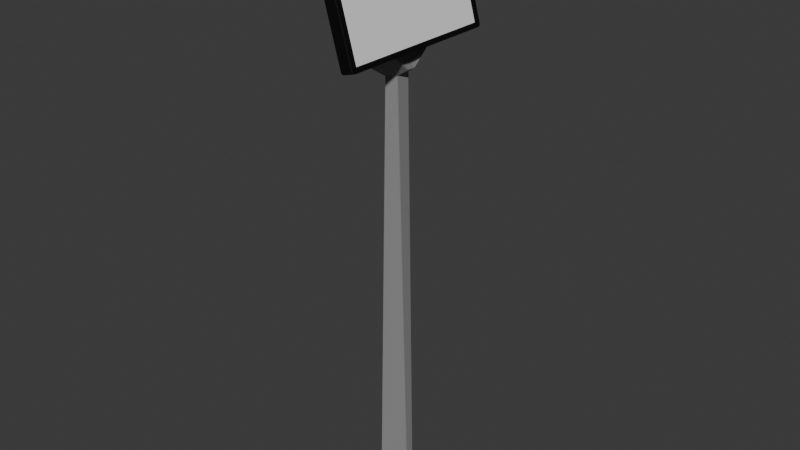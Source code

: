 # Source: ControlSystem.blend  (saved by Blender 4.1.24; exported with 4.5.12 LTS)
import bpy
from mathutils import Matrix  # noqa: F401  (used for matrix-valued properties, if any)

bpy.ops.wm.read_factory_settings(use_empty=True)
scene = bpy.context.scene
scene.name = 'Scene'

# ---- collections
col_collection = bpy.data.collections.new('Collection'); scene.collection.children.link(col_collection)

# ---- materials (node trees are filled in below, after node groups)
mat_standmat = bpy.data.materials.new('StandMat')
mat_standmat.alpha_threshold = 0.0
mat_standmat.use_transparent_shadow = False
mat_standmat.roughness = 0.5
mat_standmat.line_color = (0.0, 0.0, 0.0, 1.0)
mat_ipadmat = bpy.data.materials.new('iPadMat')
mat_ipadmat.use_transparent_shadow = False

# ---- material node trees
mat_standmat.use_nodes = True; mat_standmat.node_tree.nodes.clear()
_N = mat_standmat.node_tree.nodes; _L = mat_standmat.node_tree.links
n0 = _N.new('ShaderNodeOutputMaterial'); n0.name = 'Material Output'; n0.location = (300, 300)
n1 = _N.new('ShaderNodeBsdfPrincipled'); n1.name = 'Principled BSDF'; n1.location = (10, 300)
n1.inputs[0].default_value = (0.2378, 0.2378, 0.2378, 1.0)
n1.inputs[2].default_value = 0.86
n1.inputs[3].default_value = 1.45
_L.new(n1.outputs[0], n0.inputs[0])
n0.is_active_output = True
mat_ipadmat.use_nodes = True; mat_ipadmat.node_tree.nodes.clear()
_N = mat_ipadmat.node_tree.nodes; _L = mat_ipadmat.node_tree.links
n0 = _N.new('ShaderNodeBsdfPrincipled'); n0.name = 'Principled BSDF'; n0.location = (10, 300)
n0.inputs[0].default_value = (0.0, 0.0, 0.0, 1.0)
n1 = _N.new('ShaderNodeOutputMaterial'); n1.name = 'Material Output'; n1.location = (300, 300)
_L.new(n0.outputs[0], n1.inputs[0])
n1.is_active_output = True

# ---- world
world_world = bpy.data.worlds.new('World'); scene.world = world_world
world_world.use_nodes = True; world_world.node_tree.nodes.clear()
_N = world_world.node_tree.nodes; _L = world_world.node_tree.links
n0 = _N.new('ShaderNodeOutputWorld'); n0.name = 'World Output'; n0.location = (300, 300)
n1 = _N.new('ShaderNodeBackground'); n1.name = 'Background'; n1.location = (10, 300)
n1.inputs[0].default_value = (0.05088, 0.05088, 0.05088, 1.0)
_L.new(n1.outputs[0], n0.inputs[0])
n0.is_active_output = True
world_world.color = (0.05088, 0.05088, 0.05088)
world_world.use_sun_shadow = False
world_world.sun_shadow_jitter_overblur = 0.0

# ---- meshes
me_cube = bpy.data.meshes.new('Cube')
me_cube.from_pydata([(-0.01989, 0.03816, -0.4789), (-0.01989, -0.03816, -0.4789), (-0.01273, 0.02768, 0.3404), (-0.01273, -0.02768, 0.3404), (-0.01273, 0.0, 0.3404), (-0.01496, -0.045, 0.3842), (-0.01496, -0.09659, 0.3842), (0.0183, -0.045, 0.3842), (-0.01496, 0.09659, 0.3842), (0.0183, 0.045, 0.3842), (-0.01496, 0.045, 0.3842), (-0.012, -0.03309, 0.3735), (-0.0112, -0.01169, 0.3552), (-0.01147, -0.03075, 0.3722), (-0.01096, -0.02797, 0.3709), (-0.01047, -0.02484, 0.3698), (-0.01002, -0.02142, 0.3687), (-0.009625, -0.01781, 0.3677), (-0.009283, -0.01409, 0.3669), (-0.009009, -0.01035, 0.3662), (-0.008807, -0.006688, 0.3657), (-0.008684, -0.00319, 0.3654), (0.01866, -0.03309, 0.3735), (0.01787, -0.01169, 0.3552), (0.01535, -0.00319, 0.3654), (0.01547, -0.006689, 0.3657), (0.01568, -0.01035, 0.3662), (0.01595, -0.01409, 0.3669), (0.01629, -0.01781, 0.3677), (0.01669, -0.02142, 0.3687), (0.01714, -0.02484, 0.3698), (0.01763, -0.02797, 0.3709), (0.01814, -0.03075, 0.3722), (0.01866, 0.03309, 0.3735), (0.01531, -5.634e-05, 0.3653), (0.01787, 0.01169, 0.3552), (0.01814, 0.03075, 0.3722), (0.01763, 0.02797, 0.3709), (0.01714, 0.02484, 0.3698), (0.01669, 0.02142, 0.3687), (0.01629, 0.01781, 0.3677), (0.01595, 0.01409, 0.3669), (0.01568, 0.01035, 0.3662), (0.01547, 0.006688, 0.3657), (0.01535, 0.00319, 0.3654), (-0.008643, -5.634e-05, 0.3653), (-0.012, 0.03309, 0.3735), (-0.0112, 0.01169, 0.3552), (-0.008684, 0.00319, 0.3654), (-0.008807, 0.006689, 0.3657), (-0.009009, 0.01035, 0.3662), (-0.009283, 0.01409, 0.3669), (-0.009625, 0.01781, 0.3677), (-0.01002, 0.02142, 0.3687), (-0.01047, 0.02484, 0.3698), (-0.01096, 0.02797, 0.3709), (-0.01147, 0.03075, 0.3722), (-0.01496, -0.045, 0.4805), (-0.01496, -0.09659, 0.4805), (-0.01223, -0.045, 0.4805), (-0.01496, 0.09659, 0.4805), (-0.01223, 0.045, 0.4805), (-0.01496, 0.045, 0.4805), (0.01989, 0.00845, -0.4789), (0.01989, -0.00845, -0.4789), (0.001341, -0.01361, 0.3404), (0.001341, 0.01361, 0.3404), (0.01689, 0.007787, 0.3503), (0.01689, -0.007787, 0.3503), (-0.01974, -0.07524, -0.4889), (-0.04339, -0.03872, -0.4889), (-0.04339, -0.03872, -0.4789), (-0.01974, -0.07524, -0.4789), (-0.04339, 0.03872, -0.4889), (-0.01974, 0.07524, -0.4889), (-0.01974, 0.07524, -0.4789), (-0.04339, 0.03872, -0.4789), (0.04339, -0.03872, -0.4889), (0.01974, -0.07524, -0.4889), (0.01974, -0.07524, -0.4789), (0.04339, -0.03872, -0.4789), (0.01974, 0.07524, -0.4889), (0.04339, 0.03872, -0.4889), (0.04339, 0.03872, -0.4789), (0.01974, 0.07524, -0.4789)], [], [(23, 22, 7, 6, 3, 65, 68), (63, 0, 2, 66), (68, 67, 35, 34, 23), (0, 1, 3, 4, 2), (47, 46, 10, 8, 2, 4), (6, 7, 59, 58), (46, 33, 9, 10), (9, 8, 60, 61), (45, 47, 4, 12), (22, 11, 5, 7), (2, 8, 9, 33, 35, 67, 66), (11, 13, 12), (13, 14, 12), (14, 15, 12), (15, 16, 12), (16, 17, 12), (17, 18, 12), (18, 19, 12), (19, 20, 12), (20, 21, 12), (21, 45, 12), (34, 24, 23), (24, 25, 23), (25, 26, 23), (26, 27, 23), (27, 28, 23), (28, 29, 23), (29, 30, 23), (30, 31, 23), (31, 32, 23), (32, 22, 23), (33, 36, 35), (36, 37, 35), (37, 38, 35), (38, 39, 35), (39, 40, 35), (40, 41, 35), (41, 42, 35), (42, 43, 35), (43, 44, 35), (44, 34, 35), (45, 48, 47), (48, 49, 47), (49, 50, 47), (50, 51, 47), (51, 52, 47), (52, 53, 47), (53, 54, 47), (54, 55, 47), (55, 56, 47), (56, 46, 47), (11, 22, 32, 13), (13, 32, 31, 14), (14, 31, 30, 15), (15, 30, 29, 16), (16, 29, 28, 17), (17, 28, 27, 18), (18, 27, 26, 19), (19, 26, 25, 20), (20, 25, 24, 21), (21, 24, 34, 45), (33, 46, 56, 36), (36, 56, 55, 37), (37, 55, 54, 38), (38, 54, 53, 39), (39, 53, 52, 40), (40, 52, 51, 41), (41, 51, 50, 42), (42, 50, 49, 43), (43, 49, 48, 44), (44, 48, 45, 34), (3, 6, 5, 11, 12, 4), (58, 59, 57), (62, 61, 60), (8, 10, 62, 60), (7, 5, 57, 59), (5, 6, 58, 57), (10, 9, 61, 62), (65, 66, 67, 68), (65, 64, 63, 66), (1, 64, 65, 3), (78, 79, 72, 69), (82, 83, 80, 77), (83, 84, 75, 76, 71, 72, 79, 80), (70, 71, 76, 73), (74, 75, 84, 81), (69, 72, 71, 70), (75, 74, 73, 76), (83, 82, 81, 84), (79, 78, 77, 80), (73, 74, 81, 82, 77, 78, 69, 70)])
me_cube.polygons.foreach_set('material_index', [0, 0, 0, 0, 0, 0, 0, 0, 0, 0, 0, 0, 0, 0, 0, 0, 0, 0, 0, 0, 0, 0, 0, 0, 0, 0, 0, 0, 0, 0, 0, 0, 0, 0, 0, 0, 0, 0, 0, 0, 0, 0, 0, 0, 0, 0, 0, 0, 0, 0, 0, 0, 0, 0, 0, 0, 0, 0, 0, 0, 0, 0, 0, 0, 0, 0, 0, 0, 0, 0, 0, 0, 0, 0, 0, 0, 0, 0, 0, 0, 0, 1, 1, 1, 1, 1, 1, 1, 1, 1, 1])
_uv = me_cube.uv_layers.new(name='UVMap')
_uv.uv.foreach_set('vector', [0.625, 0.75, 0.625, 0.75, 0.625, 0.75, 0.625, 1.0, 0.625, 1.0, 0.625, 0.8729, 0.625, 0.75, 0.625, 0.6946, 0.625, 0.5, 0.625, 0.5, 0.625, 0.6271, 0.625, 0.75, 0.625, 0.75, 0.625, 0.75, 0.625, 0.75, 0.625, 0.75, 0.625, 0.5, 0.625, 1.0, 0.625, 1.0, 0.625, 0.75, 0.625, 0.5, 0.625, 0.75, 0.625, 0.75, 0.625, 0.75, 0.625, 0.5, 0.625, 0.5, 0.625, 0.75, 0.625, 1.0, 0.625, 0.75, 0.625, 0.75, 0.625, 1.0, 0.625, 0.75, 0.625, 0.75, 0.625, 0.75, 0.625, 0.75, 0.625, 0.75, 0.625, 0.5, 0.625, 0.5, 0.625, 0.75, 0.625, 0.75, 0.625, 0.75, 0.625, 0.75, 0.625, 0.75, 0.625, 0.75, 0.625, 0.75, 0.625, 0.75, 0.625, 0.75, 0.625, 0.5, 0.625, 0.5, 0.625, 0.75, 0.625, 0.75, 0.625, 0.75, 0.625, 0.75, 0.625, 0.6271, 0.625, 0.75, 0.625, 0.75, 0.625, 0.75, 0.625, 0.75, 0.625, 0.75, 0.625, 0.75, 0.625, 0.75, 0.625, 0.75, 0.625, 0.75, 0.625, 0.75, 0.625, 0.75, 0.625, 0.75, 0.625, 0.75, 0.625, 0.75, 0.625, 0.75, 0.625, 0.75, 0.625, 0.75, 0.625, 0.75, 0.625, 0.75, 0.625, 0.75, 0.625, 0.75, 0.625, 0.75, 0.625, 0.75, 0.625, 0.75, 0.625, 0.75, 0.625, 0.75, 0.625, 0.75, 0.625, 0.75, 0.625, 0.75, 0.625, 0.75, 0.625, 0.75, 0.625, 0.75, 0.625, 0.75, 0.625, 0.75, 0.625, 0.75, 0.625, 0.75, 0.625, 0.75, 0.625, 0.75, 0.625, 0.75, 0.625, 0.75, 0.625, 0.75, 0.625, 0.75, 0.625, 0.75, 0.625, 0.75, 0.625, 0.75, 0.625, 0.75, 0.625, 0.75, 0.625, 0.75, 0.625, 0.75, 0.625, 0.75, 0.625, 0.75, 0.625, 0.75, 0.625, 0.75, 0.625, 0.75, 0.625, 0.75, 0.625, 0.75, 0.625, 0.75, 0.625, 0.75, 0.625, 0.75, 0.625, 0.75, 0.625, 0.75, 0.625, 0.75, 0.625, 0.75, 0.625, 0.75, 0.625, 0.75, 0.625, 0.75, 0.625, 0.75, 0.625, 0.75, 0.625, 0.75, 0.625, 0.75, 0.625, 0.75, 0.625, 0.75, 0.625, 0.75, 0.625, 0.75, 0.625, 0.75, 0.625, 0.75, 0.625, 0.75, 0.625, 0.75, 0.625, 0.75, 0.625, 0.75, 0.625, 0.75, 0.625, 0.75, 0.625, 0.75, 0.625, 0.75, 0.625, 0.75, 0.625, 0.75, 0.625, 0.75, 0.625, 0.75, 0.625, 0.75, 0.625, 0.75, 0.625, 0.75, 0.625, 0.75, 0.625, 0.75, 0.625, 0.75, 0.625, 0.75, 0.625, 0.75, 0.625, 0.75, 0.625, 0.75, 0.625, 0.75, 0.625, 0.75, 0.625, 0.75, 0.625, 0.75, 0.625, 0.75, 0.625, 0.75, 0.625, 0.75, 0.625, 0.75, 0.625, 0.75, 0.625, 0.75, 0.625, 0.75, 0.625, 0.75, 0.625, 0.75, 0.625, 0.75, 0.625, 0.75, 0.625, 0.75, 0.625, 0.75, 0.625, 0.75, 0.625, 0.75, 0.625, 0.75, 0.625, 0.75, 0.625, 0.75, 0.625, 0.75, 0.625, 0.75, 0.625, 0.75, 0.625, 0.75, 0.625, 0.75, 0.625, 0.75, 0.625, 0.75, 0.625, 0.75, 0.625, 0.75, 0.625, 0.75, 0.625, 0.75, 0.625, 0.75, 0.625, 0.75, 0.625, 0.75, 0.625, 0.75, 0.625, 0.75, 0.625, 0.75, 0.625, 0.75, 0.625, 0.75, 0.625, 0.75, 0.625, 0.75, 0.625, 0.75, 0.625, 0.75, 0.625, 0.75, 0.625, 0.75, 0.625, 0.75, 0.625, 0.75, 0.625, 0.75, 0.625, 0.75, 0.625, 0.75, 0.625, 0.75, 0.625, 0.75, 0.625, 0.75, 0.625, 0.75, 0.625, 0.75, 0.625, 0.75, 0.625, 0.75, 0.625, 0.75, 0.625, 0.75, 0.625, 0.75, 0.625, 0.75, 0.625, 0.75, 0.625, 0.75, 0.625, 0.75, 0.625, 0.75, 0.625, 0.75, 0.625, 0.75, 0.625, 0.75, 0.625, 0.75, 0.625, 0.75, 0.625, 0.75, 0.625, 0.75, 0.625, 0.75, 0.625, 0.75, 0.625, 0.75, 0.625, 0.75, 0.625, 0.75, 0.625, 0.75, 0.625, 0.75, 0.625, 0.75, 0.625, 0.75, 0.625, 0.75, 0.625, 0.75, 0.625, 0.75, 0.625, 0.75, 0.625, 0.75, 0.625, 0.75, 0.625, 0.75, 0.625, 0.75, 0.625, 0.75, 0.625, 0.75, 0.625, 0.75, 0.625, 0.75, 0.625, 0.75, 0.625, 0.75, 0.625, 0.75, 0.625, 0.75, 0.625, 0.75, 0.625, 0.75, 0.625, 0.75, 0.625, 1.0, 0.625, 1.0, 0.625, 0.75, 0.625, 0.75, 0.625, 0.75, 0.625, 0.75, 0.625, 1.0, 0.625, 0.75, 0.625, 0.75, 0.625, 0.75, 0.625, 0.75, 0.625, 0.5, 0.625, 0.5, 0.625, 0.75, 0.625, 0.75, 0.625, 0.5, 0.625, 0.75, 0.625, 0.75, 0.625, 0.75, 0.625, 0.75, 0.625, 0.75, 0.625, 1.0, 0.625, 1.0, 0.625, 0.75, 0.625, 0.75, 0.625, 0.75, 0.625, 0.75, 0.625, 0.75, 0.625, 0.8729, 0.625, 0.75, 0.625, 0.75, 0.625, 0.75, 0.625, 0.8729, 0.625, 0.8054, 0.625, 0.6946, 0.625, 0.6271, 0.625, 1.0, 0.625, 0.8054, 0.625, 0.8729, 0.625, 1.0, 0.375, 0.8181, 0.625, 0.8181, 0.625, 0.9319, 0.375, 0.9319, 0.375, 0.5681, 0.625, 0.5681, 0.625, 0.6819, 0.375, 0.6819, 0.625, 0.5681, 0.6931, 0.5, 0.8069, 0.5, 0.875, 0.5681, 0.875, 0.6819, 0.8069, 0.75, 0.6931, 0.75, 0.625, 0.6819, 0.375, 0.06813, 0.625, 0.06813, 0.625, 0.1819, 0.375, 0.1819, 0.375, 0.3181, 0.625, 0.3181, 0.625, 0.4319, 0.375, 0.4319, 0.375, 0.0, 0.625, 0.0, 0.625, 0.06813, 0.375, 0.06813, 0.625, 0.3181, 0.375, 0.3181, 0.375, 0.1819, 0.625, 0.1819, 0.625, 0.5681, 0.375, 0.5681, 0.375, 0.4319, 0.625, 0.4319, 0.625, 0.8181, 0.375, 0.8181, 0.375, 0.6819, 0.625, 0.6819, 0.125, 0.5681, 0.1931, 0.5, 0.3069, 0.5, 0.375, 0.5681, 0.375, 0.6819, 0.3069, 0.75, 0.1931, 0.75, 0.125, 0.6819])
me_cube.materials.append(mat_standmat)
me_cube.materials.append(mat_ipadmat)
me_cube.use_mirror_vertex_groups = False
me_cube.update()
me_cube_001 = bpy.data.meshes.new('Cube.001')
me_cube_001.from_pydata([(0.01068, -0.1453, -0.1148), (0.01068, -0.1453, 0.1148), (0.01068, 0.1453, -0.1148), (0.01068, 0.1453, 0.1148), (0.009528, 0.1453, 0.1148), (0.009528, 0.1453, -0.1148), (0.009528, -0.1453, -0.1148), (0.009528, -0.1453, 0.1148), (-0.01242, -0.15, -0.1241), (-0.01242, -0.1571, -0.1185), (-0.01242, -0.1522, -0.1239), (-0.01242, -0.1542, -0.1231), (-0.01242, -0.1558, -0.1218), (-0.01242, -0.1568, -0.1202), (-0.01242, -0.1571, 0.1185), (-0.01242, -0.15, 0.1241), (-0.01242, -0.1568, 0.1202), (-0.01242, -0.1558, 0.1218), (-0.01242, -0.1542, 0.1231), (-0.01242, -0.1522, 0.1239), (-0.01242, 0.1571, -0.1185), (-0.01242, 0.15, -0.1241), (-0.01242, 0.1568, -0.1202), (-0.01242, 0.1558, -0.1218), (-0.01242, 0.1542, -0.1231), (-0.01242, 0.1522, -0.1239), (-0.01242, 0.15, 0.1241), (-0.01242, 0.1571, 0.1185), (-0.01242, 0.1522, 0.1239), (-0.01242, 0.1542, 0.1231), (-0.01242, 0.1558, 0.1218), (-0.01242, 0.1568, 0.1202), (0.01068, -0.1571, -0.1185), (0.01068, -0.15, -0.1241), (0.01068, -0.1521, -0.1202), (0.01068, -0.1568, -0.1202), (0.01068, -0.1558, -0.1218), (0.01068, -0.1542, -0.1231), (0.01068, -0.1522, -0.1239), (0.01068, -0.15, 0.1241), (0.01068, -0.1571, 0.1185), (0.01068, -0.1521, 0.1202), (0.01068, -0.1522, 0.1239), (0.01068, -0.1542, 0.1231), (0.01068, -0.1558, 0.1218), (0.01068, -0.1568, 0.1202), (0.01068, 0.15, -0.1241), (0.01068, 0.1571, -0.1185), (0.01068, 0.1521, -0.1202), (0.01068, 0.1522, -0.1239), (0.01068, 0.1542, -0.1231), (0.01068, 0.1558, -0.1218), (0.01068, 0.1568, -0.1202), (0.01068, 0.1571, 0.1185), (0.01068, 0.15, 0.1241), (0.01068, 0.1521, 0.1202), (0.01068, 0.1568, 0.1202), (0.01068, 0.1558, 0.1218), (0.01068, 0.1542, 0.1231), (0.01068, 0.1522, 0.1239)], [], [(32, 40, 14, 9), (34, 33, 46, 48, 2, 0), (54, 26, 15, 39), (8, 10, 11, 12, 13, 9, 14, 16, 17, 18, 19, 15, 26, 28, 29, 30, 31, 27, 20, 22, 23, 24, 25, 21), (20, 27, 53, 47), (48, 47, 53, 55, 3, 2), (55, 54, 39, 41, 1, 3), (41, 40, 32, 34, 0, 1), (3, 1, 7, 4), (2, 3, 4, 5), (1, 0, 6, 7), (0, 2, 5, 6), (32, 35, 34), (35, 36, 34), (36, 37, 34), (37, 38, 34), (38, 33, 34), (39, 42, 41), (42, 43, 41), (43, 44, 41), (44, 45, 41), (45, 40, 41), (46, 49, 48), (49, 50, 48), (50, 51, 48), (51, 52, 48), (52, 47, 48), (53, 56, 55), (56, 57, 55), (57, 58, 55), (58, 59, 55), (59, 54, 55), (46, 21, 25, 49), (49, 25, 24, 50), (50, 24, 23, 51), (51, 23, 22, 52), (52, 22, 20, 47), (26, 54, 59, 28), (28, 59, 58, 29), (29, 58, 57, 30), (30, 57, 56, 31), (31, 56, 53, 27), (8, 33, 38, 10), (10, 38, 37, 11), (11, 37, 36, 12), (12, 36, 35, 13), (13, 35, 32, 9), (39, 15, 19, 42), (42, 19, 18, 43), (43, 18, 17, 44), (44, 17, 16, 45), (45, 16, 14, 40), (21, 46, 33, 8)])
_uv = me_cube_001.uv_layers.new(name='UVMap')
_uv.uv.foreach_set('vector', [0.3807, 0.75, 0.6193, 0.75, 0.6193, 1.0, 0.3807, 1.0, 0.375, 0.75, 0.375, 0.7443, 0.375, 0.5057, 0.375, 0.5, 0.375, 0.5, 0.375, 0.75, 0.625, 0.5057, 0.875, 0.5057, 0.875, 0.7443, 0.625, 0.7443, 0.375, 0.005653, 0.3753, 0.003906, 0.3761, 0.00233, 0.3773, 0.00108, 0.3789, 0.0002767, 0.3807, 0.0, 0.6193, 0.0, 0.6211, 0.0002767, 0.6227, 0.00108, 0.6239, 0.00233, 0.6247, 0.003906, 0.625, 0.005653, 0.625, 0.2443, 0.6247, 0.2461, 0.6239, 0.2477, 0.6227, 0.2489, 0.6211, 0.2497, 0.6193, 0.25, 0.3807, 0.25, 0.3789, 0.2497, 0.3773, 0.2489, 0.3761, 0.2477, 0.3753, 0.2461, 0.375, 0.2443, 0.3807, 0.25, 0.6193, 0.25, 0.6193, 0.5, 0.3807, 0.5, 0.375, 0.5, 0.3807, 0.5, 0.6193, 0.5, 0.625, 0.5, 0.625, 0.5, 0.375, 0.5, 0.625, 0.5, 0.625, 0.5057, 0.625, 0.7443, 0.625, 0.75, 0.625, 0.75, 0.625, 0.5, 0.625, 0.75, 0.6193, 0.75, 0.3807, 0.75, 0.375, 0.75, 0.375, 0.75, 0.625, 0.75, 0.625, 0.5, 0.625, 0.75, 0.625, 0.75, 0.625, 0.5, 0.375, 0.5, 0.625, 0.5, 0.625, 0.5, 0.375, 0.5, 0.625, 0.75, 0.375, 0.75, 0.375, 0.75, 0.625, 0.75, 0.375, 0.75, 0.375, 0.5, 0.375, 0.5, 0.375, 0.75, 0.375, 0.75, 0.375, 0.7497, 0.375, 0.746, 0.375, 0.7497, 0.375, 0.7489, 0.375, 0.746, 0.375, 0.7489, 0.375, 0.7477, 0.375, 0.746, 0.375, 0.7477, 0.375, 0.7461, 0.375, 0.746, 0.375, 0.7461, 0.375, 0.7443, 0.375, 0.746, 0.625, 0.75, 0.6247, 0.75, 0.621, 0.75, 0.6247, 0.75, 0.6239, 0.75, 0.621, 0.75, 0.6239, 0.75, 0.6227, 0.75, 0.621, 0.75, 0.6227, 0.75, 0.6211, 0.75, 0.621, 0.75, 0.6211, 0.75, 0.6193, 0.75, 0.621, 0.75, 0.375, 0.5057, 0.375, 0.5039, 0.375, 0.504, 0.375, 0.5039, 0.375, 0.5023, 0.375, 0.504, 0.375, 0.5023, 0.375, 0.5011, 0.375, 0.504, 0.375, 0.5011, 0.375, 0.5003, 0.375, 0.504, 0.375, 0.5003, 0.375, 0.5, 0.375, 0.504, 0.625, 0.5, 0.625, 0.4963, 0.625, 0.5, 0.625, 0.4963, 0.625, 0.5, 0.625, 0.5, 0.625, 0.5, 0.625, 0.5, 0.625, 0.5, 0.625, 0.5, 0.625, 0.5039, 0.625, 0.5, 0.625, 0.5039, 0.625, 0.5057, 0.625, 0.5, 0.375, 0.5057, 0.125, 0.5057, 0.125, 0.5039, 0.375, 0.5039, 0.375, 0.5039, 0.125, 0.5039, 0.125, 0.5023, 0.375, 0.5023, 0.375, 0.5023, 0.125, 0.5023, 0.125, 0.5, 0.375, 0.5, 0.375, 0.5, 0.375, 0.25, 0.3789, 0.25, 0.3789, 0.5, 0.3789, 0.5, 0.3789, 0.25, 0.3807, 0.25, 0.3807, 0.5, 0.875, 0.5057, 0.625, 0.5057, 0.625, 0.5039, 0.875, 0.5039, 0.875, 0.5039, 0.625, 0.5039, 0.625, 0.5, 0.875, 0.5, 0.625, 0.25, 0.625, 0.5, 0.6227, 0.5, 0.6227, 0.25, 0.6227, 0.25, 0.6227, 0.5, 0.6211, 0.5, 0.6211, 0.25, 0.6211, 0.25, 0.6211, 0.5, 0.6193, 0.5, 0.6193, 0.25, 0.125, 0.7443, 0.375, 0.7443, 0.375, 0.7461, 0.125, 0.7461, 0.125, 0.7461, 0.375, 0.7461, 0.375, 0.7477, 0.125, 0.7477, 0.125, 0.7477, 0.375, 0.7477, 0.375, 0.75, 0.125, 0.75, 0.375, 1.0, 0.375, 0.75, 0.3789, 0.75, 0.3789, 1.0, 0.3789, 1.0, 0.3789, 0.75, 0.3807, 0.75, 0.3807, 1.0, 0.625, 0.7443, 0.875, 0.7443, 0.875, 0.7461, 0.625, 0.7461, 0.625, 0.7461, 0.875, 0.7461, 0.875, 0.75, 0.625, 0.75, 0.625, 0.75, 0.625, 1.0, 0.6227, 1.0, 0.6227, 0.75, 0.6227, 0.75, 0.6227, 1.0, 0.6211, 1.0, 0.6211, 0.75, 0.6211, 0.75, 0.6211, 1.0, 0.6193, 1.0, 0.6193, 0.75, 0.125, 0.5057, 0.375, 0.5057, 0.375, 0.7443, 0.125, 0.7443])
me_cube_001.materials.append(mat_ipadmat)
me_cube_001.update()
me_cube_002 = bpy.data.meshes.new('Cube.002')
me_cube_002.from_pydata([(0.009528, 0.1453, 0.1148), (0.009528, 0.1453, -0.1148), (0.009528, -0.1453, -0.1148), (0.009528, -0.1453, 0.1148)], [], [(1, 0, 3, 2)])
_uv = me_cube_002.uv_layers.new(name='UVMap')
_uv.uv.foreach_set('vector', [0.375, 0.5, 0.625, 0.5, 0.625, 0.75, 0.375, 0.75])
me_cube_002.update()

# ---- objects
ob_stand = bpy.data.objects.new('Stand', me_cube)
ob_ipad = bpy.data.objects.new('iPad', me_cube_001)
ob_screen = bpy.data.objects.new('Screen', me_cube_002)

# ---- transforms, parenting, visibility, modifiers, constraints
ob_stand.location = (0.0, 0.0, 0.4889)
ob_stand.lock_rotations_4d = False
ob_stand.empty_display_type = 'ARROWS'
ob_stand.lineart.crease_threshold = 0.0
_m = ob_stand.modifiers.new('Bevel', 'BEVEL')
_m.width = 0.2
_m.width_pct = 0.2
_m.segments = 5
_m.offset_type = 'ABSOLUTE'
ob_ipad.location = (-0.007476, -7.651e-11, 0.9929)
ob_ipad.rotation_euler = (3.016e-10, -0.2761, -8.907e-09)
_m = ob_ipad.modifiers.new('Bevel', 'BEVEL')
_m.width = 0.001
_m.width_pct = 0.001
_m.segments = 2
ob_screen.location = (-0.007476, -7.651e-11, 0.9929)
ob_screen.rotation_euler = (3.016e-10, -0.2761, -8.907e-09)
ob_screen.scale = (1.0, 1.0, 1.0)
_m = ob_screen.modifiers.new('Bevel', 'BEVEL')
_m.width = 0.001
_m.width_pct = 0.001

# ---- collection membership
col_collection.objects.link(ob_stand)
col_collection.objects.link(ob_ipad)
col_collection.objects.link(ob_screen)

# ---- scene / render settings (as saved in the file)
scene.frame_start = 1; scene.frame_end = 250; scene.frame_set(0)
scene.render.engine = 'BLENDER_EEVEE_NEXT'
scene.cycles.sampling_pattern = 'TABULATED_SOBOL'
scene.eevee.ray_tracing_options.trace_max_roughness = 0.0
bpy.context.view_layer.update()

# ---- added for rendering (the .blend has no active camera and no usable light): camera, sun
cam_auto = bpy.data.cameras.new('AutoCamera')
cam_auto.lens = 50.0
cam_auto.sensor_width = 36.0
cam_auto.clip_end = 1000.0
ob_auto_camera = bpy.data.objects.new('AutoCamera', cam_auto)
scene.collection.objects.link(ob_auto_camera)
ob_auto_camera.location = (1.07077, -1.29085, 1.41817)
ob_auto_camera.rotation_euler = (1.09748, -7.21219e-08, 0.694738)
scene.camera = ob_auto_camera
light_auto_sun = bpy.data.lights.new('AutoSun', 'SUN')
light_auto_sun.energy = 3.0
light_auto_sun.angle = 0.0523599
ob_auto_sun = bpy.data.objects.new('AutoSun', light_auto_sun)
scene.collection.objects.link(ob_auto_sun)
ob_auto_sun.rotation_euler = (0.872665, 0.174533, 0.523599)
bpy.context.view_layer.update()
